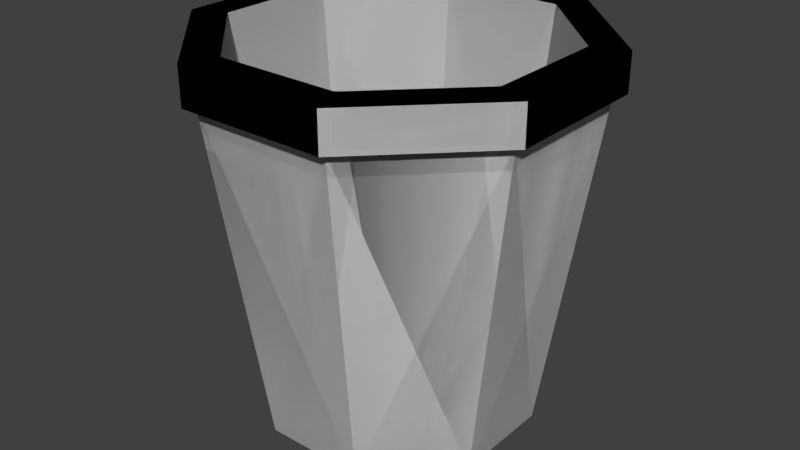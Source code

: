 # Source: Bucket.blend  (saved by Blender 2.76.0; exported with 4.5.12 LTS)
import bpy
from mathutils import Matrix  # noqa: F401  (used for matrix-valued properties, if any)

bpy.ops.wm.read_factory_settings(use_empty=True)
scene = bpy.context.scene
scene.name = 'Scene'

# ---- collections
col_collection_1 = bpy.data.collections.new('Collection 1'); scene.collection.children.link(col_collection_1)

# ---- world
world_world = bpy.data.worlds.new('World'); scene.world = world_world
world_world.color = (0.05088, 0.05088, 0.05088)
world_world.use_sun_shadow = False
world_world.sun_shadow_jitter_overblur = 0.0
world_world.cycles.sampling_method = 'MANUAL'
world_world.cycles.sample_map_resolution = 256

# ---- meshes
me_cylinder = bpy.data.meshes.new('Cylinder')
me_cylinder.from_pydata([(0.2792, 0.674, -0.8347), (0.3827, 0.9239, 1.0), (0.674, 0.2792, -0.8347), (0.9239, 0.3827, 1.0), (0.674, -0.2792, -0.8347), (0.9239, -0.3827, 1.0), (0.2792, -0.674, -0.8347), (0.3827, -0.9239, 1.0), (-0.2792, -0.674, -0.8347), (-0.3827, -0.9239, 1.0), (-0.674, -0.2792, -0.8347), (-0.9239, -0.3827, 1.0), (-0.674, 0.2792, -0.8347), (-0.9239, 0.3827, 1.0), (-0.2792, 0.674, -0.8347), (-0.3827, 0.9239, 1.0), (-0.3332, 0.8045, 1.203), (-0.8045, 0.3332, 1.203), (-0.8045, -0.3332, 1.203), (-0.3332, -0.8045, 1.203), (0.3332, -0.8045, 1.203), (0.8045, -0.3332, 1.203), (0.8045, 0.3332, 1.203), (0.3332, 0.8045, 1.203), (0.407, 0.9826, 1.0), (0.9826, 0.407, 1.0), (0.9826, -0.407, 1.0), (0.407, -0.9826, 1.0), (-0.407, -0.9826, 1.0), (-0.9826, -0.407, 1.0), (-0.9826, 0.407, 1.0), (-0.407, 0.9826, 1.0), (0.407, 0.9826, 1.203), (0.9826, 0.407, 1.203), (0.9826, -0.407, 1.203), (0.407, -0.9826, 1.203), (-0.407, -0.9826, 1.203), (-0.9826, -0.407, 1.203), (-0.9826, 0.407, 1.203), (-0.407, 0.9826, 1.203), (-0.2549, 0.6154, -0.7226), (-0.6154, 0.2549, -0.7226), (-0.6154, -0.2549, -0.7226), (-0.2549, -0.6154, -0.7226), (0.2549, -0.6154, -0.7226), (0.6154, -0.2549, -0.7226), (0.6154, 0.2549, -0.7226), (0.2549, 0.6154, -0.7226)], [], [(0, 1, 3, 2), (2, 3, 5, 4), (4, 5, 7, 6), (6, 7, 9, 8), (8, 9, 11, 10), (10, 11, 13, 12), (37, 36, 19, 18), (14, 15, 1, 0), (12, 13, 15, 14), (0, 2, 4, 6, 8, 10, 12, 14), (11, 9, 28, 29), (5, 3, 25, 26), (15, 13, 30, 31), (9, 7, 27, 28), (13, 11, 29, 30), (7, 5, 26, 27), (3, 1, 24, 25), (1, 15, 31, 24), (24, 31, 39, 32), (39, 38, 17, 16), (25, 24, 32, 33), (27, 26, 34, 35), (30, 29, 37, 38), (28, 27, 35, 36), (31, 30, 38, 39), (26, 25, 33, 34), (29, 28, 36, 37), (35, 34, 21, 20), (33, 32, 23, 22), (32, 39, 16, 23), (38, 37, 18, 17), (36, 35, 20, 19), (34, 33, 22, 21), (21, 22, 46, 45), (19, 20, 44, 43), (17, 18, 42, 41), (23, 16, 40, 47), (22, 23, 47, 46), (20, 21, 45, 44), (18, 19, 43, 42), (16, 17, 41, 40), (47, 40, 41, 42, 43, 44, 45, 46)])
me_cylinder.use_remesh_preserve_volume = False
me_cylinder.use_remesh_preserve_attributes = False
me_cylinder.use_mirror_vertex_groups = False
me_cylinder.update()

# ---- objects
ob_cylinder = bpy.data.objects.new('Cylinder', me_cylinder)

# ---- transforms, parenting, visibility, modifiers, constraints
ob_cylinder.location = (0.0, 0.0, 0.1276)
ob_cylinder.scale = (0.1397, 0.1397, 0.1397)
ob_cylinder.lineart.crease_threshold = 0.0
_m = ob_cylinder.modifiers.new('Mirror', 'MIRROR')
_m.use_clip = True

# ---- collection membership
col_collection_1.objects.link(ob_cylinder)

# ---- scene / render settings (as saved in the file)
scene.frame_start = 1; scene.frame_end = 250; scene.frame_set(1)
scene.render.engine = 'BLENDER_EEVEE_NEXT'
scene.render.resolution_percentage = 50
scene.render.dither_intensity = 0.0
scene.cycles.use_denoising = False
scene.cycles.samples = 10
scene.cycles.sampling_pattern = 'TABULATED_SOBOL'
scene.cycles.light_sampling_threshold = 0.0
scene.cycles.use_adaptive_sampling = False
scene.cycles.use_light_tree = False
scene.cycles.blur_glossy = 0.0
scene.cycles.pixel_filter_type = 'GAUSSIAN'
scene.cycles.sample_clamp_indirect = 0.0
scene.view_settings.view_transform = 'Standard'
bpy.context.view_layer.update()

# ---- added for rendering (the .blend has no active camera and no usable light): camera, sun
cam_auto = bpy.data.cameras.new('AutoCamera')
cam_auto.lens = 50.0
cam_auto.sensor_width = 36.0
cam_auto.clip_end = 1000.0
ob_auto_camera = bpy.data.objects.new('AutoCamera', cam_auto)
scene.collection.objects.link(ob_auto_camera)
ob_auto_camera.location = (0.445595, -0.534714, 0.509784)
ob_auto_camera.rotation_euler = (1.09748, -7.21219e-08, 0.694738)
scene.camera = ob_auto_camera
light_auto_sun = bpy.data.lights.new('AutoSun', 'SUN')
light_auto_sun.energy = 3.0
light_auto_sun.angle = 0.0523599
ob_auto_sun = bpy.data.objects.new('AutoSun', light_auto_sun)
scene.collection.objects.link(ob_auto_sun)
ob_auto_sun.rotation_euler = (0.872665, 0.174533, 0.523599)
bpy.context.view_layer.update()

